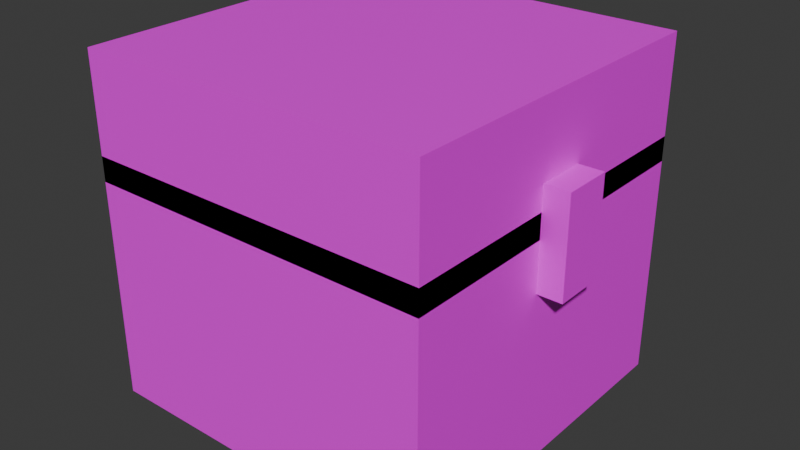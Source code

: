 # Source: chest.blend  (saved by Blender 4.5.91; exported with 4.5.12 LTS)
import bpy
from mathutils import Matrix  # noqa: F401  (used for matrix-valued properties, if any)

bpy.ops.wm.read_factory_settings(use_empty=True)
scene = bpy.context.scene
scene.name = 'Scene'

# ---- collections
col_collection = bpy.data.collections.new('Collection'); scene.collection.children.link(col_collection)

# ---- images (referenced by path relative to the original .blend; pixels are not part of the script)
import os
ASSET_DIR = os.environ.get("B2B_ASSET_DIR", "")  # directory of the original .blend (textures are referenced by path, not embedded)
HERE = os.path.dirname(os.path.abspath(__file__))  # packed textures are extracted next to this script under _unpacked/

def load_image(name, relpath, width, height, colorspace="sRGB"):
    """Load a texture the original file referenced (path relative to the .blend, or extracted next to this script)."""
    p = next((c for c in (os.path.join(HERE, relpath), os.path.join(ASSET_DIR, relpath)) if relpath and os.path.exists(c)), "")
    if p:
        img = bpy.data.images.load(p, check_existing=True)
        img.name = name
    else:  # same state as the original file: an image datablock whose file is absent (Cycles renders it pink)
        img = bpy.data.images.new(name, width, height)
        img.source = "FILE"
        img.filepath = "//" + (relpath or name)
    img.colorspace_settings.name = colorspace
    return img
img_normal_png_001 = load_image('normal.png.001', 'minecraft-chest/textures/normal.png', 1024, 1024, 'sRGB')

# ---- materials (node trees are filled in below, after node groups)
mat_material = bpy.data.materials.new('Material')
mat_material.alpha_threshold = 0.0
mat_material.roughness = 0.5
mat_material.line_color = (0.0, 0.0, 0.0, 1.0)

# ---- material node trees
mat_material.use_nodes = True; mat_material.node_tree.nodes.clear()
_N = mat_material.node_tree.nodes; _L = mat_material.node_tree.links
n0 = _N.new('ShaderNodeOutputMaterial'); n0.name = 'Material Output'; n0.location = (200, 100)
n1 = _N.new('ShaderNodeBsdfPrincipled'); n1.name = 'Principled BSDF'; n1.location = (-200, 100)
n1.inputs[3].default_value = 1.45
n2 = _N.new('ShaderNodeTexImage'); n2.name = 'Image Texture'; n2.location = (-490, 80)
n2.image = img_normal_png_001
_L.new(n1.outputs[0], n0.inputs[0])
_L.new(n2.outputs[0], n1.inputs[0])
n0.is_active_output = True

# ---- world
world_world = bpy.data.worlds.new('World'); scene.world = world_world
world_world.use_nodes = True; world_world.node_tree.nodes.clear()
_N = world_world.node_tree.nodes; _L = world_world.node_tree.links
n0 = _N.new('ShaderNodeOutputWorld'); n0.name = 'World Output'; n0.location = (200, 100)
n1 = _N.new('ShaderNodeBackground'); n1.name = 'Background'; n1.location = (-200, 100)
n1.inputs[0].default_value = (0.05088, 0.05088, 0.05088, 1.0)
_L.new(n1.outputs[0], n0.inputs[0])
n0.is_active_output = True
world_world.color = (0.05088, 0.05088, 0.05088)
world_world.sun_shadow_jitter_overblur = 0.0

# ---- meshes
me_cube_002 = bpy.data.meshes.new('Cube.002')
me_cube_002.from_pydata([(0.8363, 0.9, -0.8798), (0.8363, -0.9, -0.8798), (-0.9637, -0.9, -0.8798), (0.8363, 0.9, 0.3802), (0.8363, -0.9, 0.3802), (-0.9637, -0.9, 0.3802), (-0.9637, 0.9, -0.8798), (-0.9637, 0.9, 0.3802), (0.8363, 0.9, 0.2543), (0.8363, -0.9, 0.2543), (-0.9637, -0.9, 0.2543), (-0.9637, 0.9, 0.2543), (0.8363, 0.9, 0.8798), (0.8363, -0.9, 0.8798), (-0.9637, -0.9, 0.8798), (-0.9637, 0.9, 0.8798), (0.9637, -0.1248, 0.5048), (0.9637, 0.1298, 0.5048), (0.8337, -0.1248, 0.5048), (0.8337, -0.1248, 0.00275), (0.8337, 0.1298, 0.5048), (0.9637, -0.1248, 0.00275), (0.9637, 0.1298, 0.00275), (0.8337, 0.1298, 0.00275)], [], [(0, 1, 2, 6), (3, 7, 5, 4), (0, 3, 4, 1), (7, 6, 2, 5), (5, 2, 1, 4), (3, 0, 6, 7), (8, 9, 10, 11), (12, 15, 14, 13), (8, 12, 13, 9), (9, 13, 14, 10), (10, 14, 15, 11), (12, 8, 11, 15), (22, 17, 16, 21), (23, 20, 17, 22), (19, 21, 16, 18), (22, 21, 19, 23), (17, 20, 18, 16), (19, 18, 20, 23)])
me_cube_002.polygons.foreach_set('use_smooth', [True] * 18)
_k = set([(0, 1), (0, 3), (0, 6), (1, 2), (1, 4), (2, 5), (2, 6), (3, 4), (3, 7), (4, 5), (5, 7), (6, 7), (8, 9), (8, 11), (8, 12), (9, 10), (9, 13), (10, 11), (10, 14), (11, 15), (12, 13), (12, 15), (13, 14), (14, 15), (16, 17), (16, 18), (16, 21), (17, 20), (17, 22), (18, 19), (18, 20), (19, 21), (19, 23), (20, 23), (21, 22), (22, 23)])
me_cube_002.attributes.new('sharp_edge', 'BOOLEAN', 'EDGE').data.foreach_set('value', [ (min(e.vertices), max(e.vertices)) in _k for e in me_cube_002.edges])
_uv = me_cube_002.uv_layers.new(name='UVMap')
_uv.uv.foreach_set('vector', [0.6558, 0.4849, 0.438, 0.4849, 0.438, 0.7026, 0.6558, 0.7026, 0.4367, 0.4852, 0.4367, 0.7023, 0.2196, 0.7023, 0.2196, 0.4852, 0.4367, 0.3287, 0.4367, 0.4838, 0.2195, 0.4838, 0.2195, 0.3287, 0.6567, 0.4837, 0.6567, 0.3286, 0.8744, 0.3286, 0.8744, 0.4837, 0.0008754, 0.4839, 0.0008754, 0.3286, 0.2181, 0.3286, 0.2181, 0.4839, 0.438, 0.484, 0.438, 0.3286, 0.6558, 0.3286, 0.6558, 0.484, 0.6558, 0.782, 0.4377, 0.782, 0.4377, 0.9994, 0.6558, 0.9994, 0.4373, 0.7813, 0.4373, 0.9995, 0.2193, 0.9995, 0.2193, 0.7813, 0.4371, 0.7033, 0.4371, 0.7811, 0.2192, 0.7811, 0.2192, 0.7033, 0.2181, 0.7036, 0.2181, 0.7808, 0.0004831, 0.7808, 0.0004831, 0.7036, 0.8743, 0.7036, 0.8743, 0.7808, 0.6569, 0.7808, 0.6569, 0.7036, 0.4377, 0.7811, 0.4377, 0.7033, 0.6559, 0.7033, 0.6559, 0.7811, 0.04658, 0.9224, 0.04658, 0.9838, 0.0159, 0.9838, 0.0159, 0.9224, 0.06234, 0.9225, 0.06234, 0.9837, 0.04704, 0.9837, 0.04704, 0.9225, 0.01522, 0.9225, 0.0003988, 0.9225, 0.0003988, 0.9837, 0.01522, 0.9837, 0.0776, 0.9846, 0.04739, 0.9846, 0.04739, 0.9998, 0.0776, 0.9998, 0.04635, 0.9844, 0.04635, 0.9999, 0.01614, 0.9999, 0.01614, 0.9844, 0.09347, 0.9224, 0.09347, 0.9838, 0.06279, 0.9838, 0.06279, 0.9224])
me_cube_002.materials.append(mat_material)
me_cube_002.update()
me_cube_002.normals_split_custom_set([tuple(v) for v in zip(*[iter([0.0, 0.0, -1.0, 0.0, 0.0, -1.0, 0.0, 0.0, -1.0, 0.0, 0.0, -1.0, -4.744e-08, 3.311e-08, 1.0, -4.744e-08, 3.311e-08, 1.0, -4.744e-08, 3.311e-08, 1.0, -4.744e-08, 3.311e-08, 1.0, 1.0, -2.628e-07, 4.731e-08, 1.0, -2.628e-07, 4.731e-08, 1.0, -2.628e-07, 4.731e-08, 1.0, -2.628e-07, 4.731e-08, -1.0, 5.256e-08, -1.656e-07, -1.0, 5.256e-08, -1.656e-07, -1.0, 5.256e-08, -1.656e-07, -1.0, 5.256e-08, -1.656e-07, -1.821e-07, -1.0, -2.891e-07, -1.821e-07, -1.0, -2.891e-07, -1.821e-07, -1.0, -2.891e-07, -1.821e-07, -1.0, -2.891e-07, 1.656e-07, 1.0, 1.603e-07, 1.656e-07, 1.0, 1.603e-07, 1.656e-07, 1.0, 1.603e-07, 1.656e-07, 1.0, 1.603e-07, 0.0, 0.0, -1.0, 0.0, 0.0, -1.0, 0.0, 0.0, -1.0, 0.0, 0.0, -1.0, -3.095e-08, 0.0, 1.0, -3.095e-08, 0.0, 1.0, -3.095e-08, 0.0, 1.0, -3.095e-08, 0.0, 1.0, 1.0, -3.176e-07, 9.529e-08, 1.0, -3.176e-07, 9.529e-08, 1.0, -3.176e-07, 9.529e-08, 1.0, -3.176e-07, 9.529e-08, -2.98e-07, -1.0, -2.806e-07, -2.98e-07, -1.0, -2.806e-07, -2.98e-07, -1.0, -2.806e-07, -2.98e-07, -1.0, -2.806e-07, -1.0, 1.588e-07, -3.812e-07, -1.0, 1.588e-07, -3.812e-07, -1.0, 1.588e-07, -3.812e-07, -1.0, 1.588e-07, -3.812e-07, 2.318e-07, 1.0, 7.676e-07, 2.318e-07, 1.0, 7.676e-07, 2.318e-07, 1.0, 7.676e-07, 2.318e-07, 1.0, 7.676e-07, 1.0, 0.0, 0.0, 1.0, 0.0, 0.0, 1.0, 0.0, 0.0, 1.0, 0.0, 0.0, 0.0, 1.0, 0.0, 0.0, 1.0, 0.0, 0.0, 1.0, 0.0, 0.0, 1.0, 0.0, 0.0, -1.0, 0.0, 0.0, -1.0, 0.0, 0.0, -1.0, 0.0, 0.0, -1.0, 0.0, 0.0, 0.0, -1.0, 0.0, 0.0, -1.0, 0.0, 0.0, -1.0, 0.0, 0.0, -1.0, 0.0, 0.0, 1.0, 0.0, 0.0, 1.0, 0.0, 0.0, 1.0, 0.0, 0.0, 1.0, -1.0, 2.331e-07, 5.936e-08, -1.0, 2.331e-07, 5.936e-08, -1.0, 2.331e-07, 5.936e-08, -1.0, 2.331e-07, 5.936e-08])] * 3)])
arm_armature = bpy.data.armatures.new('Armature')  # bones are not reproduced

# ---- objects
ob_chest_0 = bpy.data.objects.new('Chest_0', me_cube_002)
ob_chest = bpy.data.objects.new('chest', arm_armature)

# ---- transforms, parenting, visibility, modifiers, constraints
ob_chest_0.parent = ob_chest
ob_chest_0.matrix_parent_inverse = Matrix(((1.0, -0.0, 0.0, -0.0), (-0.0, 1.0, -0.0, 0.0), (0.0, -0.0, 1.0, 0.7902), (-0.0, 0.0, -0.0, 1.0)))
ob_chest_0.location = (0.06365, -5.01e-07, -0.02312)
ob_chest_0.color = (0.8, 0.8, 0.8, 1.0)
_vg = ob_chest_0.vertex_groups.new(name='Bone')
for _i, _w in zip([0, 1, 2, 3, 4, 5, 6, 7, 8, 9, 10, 11, 12, 13, 14, 15, 16, 17, 18, 19, 20, 21, 22, 23], [1.0, 1.0, 1.0, 1.0, 1.0, 1.0, 1.0, 1.0, 1.0, 1.0, 1.0, 1.0, 1.0, 1.0, 1.0, 1.0, 1.0, 1.0, 1.0, 1.0, 1.0, 1.0, 1.0, 1.0]): _vg.add([_i], _w, 'REPLACE')
_vg = ob_chest_0.vertex_groups.new(name='Bone.001')
for _i, _w in zip([8, 9, 10, 11, 12, 13, 14, 15, 16, 17, 18, 19, 20, 21, 22, 23], [1.0, 1.0, 1.0, 1.0, 0.9262, 1.0, 1.0, 0.9938, 1.0, 1.0, 1.0, 1.0, 1.0, 1.0, 1.0, 1.0]): _vg.add([_i], _w, 'REPLACE')
_m = ob_chest_0.modifiers.new('Chest_0_A', 'ARMATURE')
_m = ob_chest_0.modifiers.new('Armature', 'ARMATURE')
_m.object = ob_chest
ob_chest.location = (0.0, 0.4881, -0.6453)

# ---- collection membership
col_collection.objects.link(ob_chest_0)
col_collection.objects.link(ob_chest)

# ---- scene / render settings (as saved in the file)
scene.frame_start = 1; scene.frame_end = 250; scene.frame_set(0)
scene.render.engine = 'BLENDER_EEVEE_NEXT'
bpy.context.view_layer.update()

# ---- added for rendering (the .blend has no active camera and no usable light): camera, sun
cam_auto = bpy.data.cameras.new('AutoCamera')
cam_auto.lens = 50.0
cam_auto.sensor_width = 36.0
cam_auto.clip_end = 1000.0
ob_auto_camera = bpy.data.objects.new('AutoCamera', cam_auto)
scene.collection.objects.link(ob_auto_camera)
ob_auto_camera.location = (2.99693, -3.03182, 2.46842)
ob_auto_camera.rotation_euler = (1.09748, -7.21219e-08, 0.694738)
scene.camera = ob_auto_camera
light_auto_sun = bpy.data.lights.new('AutoSun', 'SUN')
light_auto_sun.energy = 3.0
light_auto_sun.angle = 0.0523599
ob_auto_sun = bpy.data.objects.new('AutoSun', light_auto_sun)
scene.collection.objects.link(ob_auto_sun)
ob_auto_sun.rotation_euler = (0.872665, 0.174533, 0.523599)
bpy.context.view_layer.update()

